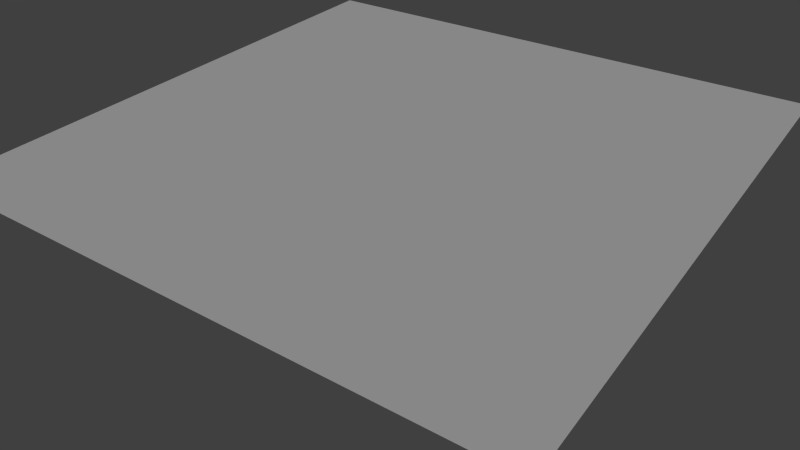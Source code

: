# Source: ground.blend  (saved by Blender 2.72.0; exported with 4.5.12 LTS)
import bpy
from mathutils import Matrix  # noqa: F401  (used for matrix-valued properties, if any)

bpy.ops.wm.read_factory_settings(use_empty=True)
scene = bpy.context.scene
scene.name = 'Scene'

# ---- collections
col_collection_1 = bpy.data.collections.new('Collection 1'); scene.collection.children.link(col_collection_1)

# ---- materials (node trees are filled in below, after node groups)
mat_material_001 = bpy.data.materials.new('Material.001')
mat_material_001.alpha_threshold = 0.0
mat_material_001.use_transparent_shadow = False
mat_material_001.preview_render_type = 'FLAT'
mat_material_001.roughness = 0.5
mat_material_001.specular_intensity = 0.05

# ---- material node trees

# ---- world
world_world = bpy.data.worlds.new('World'); scene.world = world_world
world_world.color = (0.05088, 0.05088, 0.05088)
world_world.use_sun_shadow = False
world_world.sun_shadow_jitter_overblur = 0.0
world_world.cycles.sampling_method = 'MANUAL'
world_world.cycles.sample_map_resolution = 256

# ---- cameras
cam_camera = bpy.data.cameras.new('Camera')
cam_camera.clip_end = 100.0
cam_camera.lens = 35.0
cam_camera.sensor_width = 32.0
cam_camera.sensor_height = 18.0
cam_camera.ortho_scale = 7.314
cam_camera.dof.focus_distance = 0.0
cam_camera.dof.aperture_fstop = 128.0

# ---- lights
light_lamp = bpy.data.lights.new('Lamp', 'SUN')
light_lamp.transmission_factor = 0.0
light_lamp.cutoff_distance = 30.0
light_lamp.angle = 0.1993
light_lamp.energy = 1.0
light_lamp.shadow_buffer_clip_start = 1.001
light_lamp.shadow_soft_size = 0.1
light_lamp.shadow_cascade_max_distance = 1000.0
light_lamp.cycles.use_multiple_importance_sampling = False

# ---- meshes
me_plane = bpy.data.meshes.new('Plane')
me_plane.from_pydata([(-1.0, -1.0, 0.0), (1.0, -1.0, 0.0), (-1.0, 1.0, 0.0), (1.0, 1.0, 0.0), (0.0, -1.0, 0.0), (0.0, 1.0, 0.0), (-1.0, 0.0, 0.0), (1.0, 0.0, 0.0), (0.0, 0.0, 0.0)], [], [(8, 7, 3, 5), (6, 8, 5, 2), (4, 1, 7, 8), (0, 4, 8, 6)])
_uv = me_plane.uv_layers.new(name='UVMap')
_uv.uv.foreach_set('vector', [1.629e-07, 1.0, 0.0, 1.192e-07, 1.0, 0.0, 1.0, 1.0, 0.0, 1.0, 1.192e-07, -8.941e-08, 1.0, 5.96e-08, 1.0, 1.0, 1.192e-07, 1.0, 0.0, 1.788e-07, 1.0, 0.0, 1.0, 1.0, 1.788e-07, 1.0, 0.0, 1.629e-07, 1.0, 0.0, 1.0, 1.0])
me_plane.materials.append(mat_material_001)
me_plane.use_remesh_preserve_volume = False
me_plane.use_remesh_preserve_attributes = False
me_plane.use_mirror_vertex_groups = False
me_plane.update()

# ---- objects
ob_plane = bpy.data.objects.new('Plane', me_plane)
ob_lamp = bpy.data.objects.new('Lamp', light_lamp)
ob_camera = bpy.data.objects.new('Camera', cam_camera)

# ---- transforms, parenting, visibility, modifiers, constraints
ob_plane.location = (0.0, 0.0, 0.0)
ob_plane.lineart.crease_threshold = 0.0
ob_lamp.location = (4.076, 1.005, 5.904)
ob_lamp.rotation_euler = (0.6503, 0.05522, 1.866)
ob_lamp.lock_rotations_4d = False
ob_lamp.empty_display_type = 'ARROWS'
ob_lamp.color = (0.0, 0.0, 0.0, 0.0)
ob_lamp.lineart.crease_threshold = 0.0
ob_camera.location = (2.05, 1.452, 1.301)
ob_camera.rotation_euler = (0.9973, 0.01019, 2.186)
ob_camera.lock_rotations_4d = False
ob_camera.empty_display_type = 'ARROWS'
ob_camera.color = (0.0, 0.0, 0.0, 0.0)
ob_camera.display_type = 'WIRE'
ob_camera.lineart.crease_threshold = 0.0

# ---- collection membership
col_collection_1.objects.link(ob_plane)
col_collection_1.objects.link(ob_lamp)
col_collection_1.objects.link(ob_camera)

# ---- scene / render settings (as saved in the file)
scene.camera = ob_camera
scene.frame_start = 1; scene.frame_end = 250; scene.frame_set(0)
scene.render.engine = 'BLENDER_EEVEE_NEXT'
scene.render.resolution_percentage = 50
scene.render.dither_intensity = 0.0
scene.cycles.use_denoising = False
scene.cycles.samples = 10
scene.cycles.sampling_pattern = 'TABULATED_SOBOL'
scene.cycles.light_sampling_threshold = 0.0
scene.cycles.use_adaptive_sampling = False
scene.cycles.use_light_tree = False
scene.cycles.blur_glossy = 0.0
scene.cycles.pixel_filter_type = 'GAUSSIAN'
scene.cycles.sample_clamp_indirect = 0.0
scene.view_settings.view_transform = 'Standard'
bpy.context.view_layer.update()
